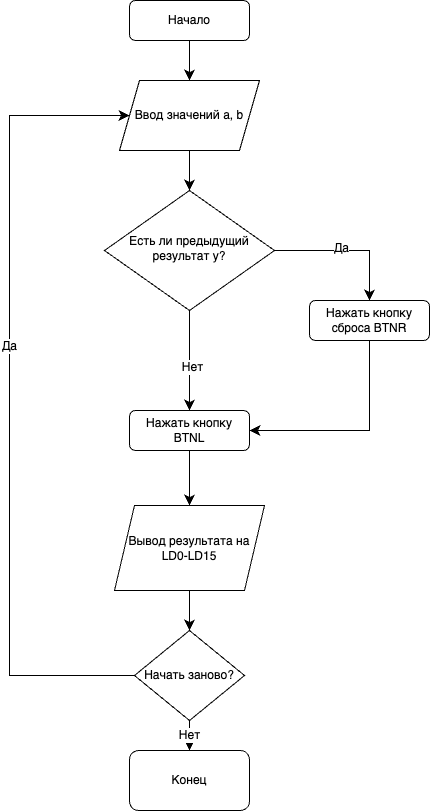

The diagram above was exported from draw.io. Its source (the exported page's mxGraphModel, read from the mxfile embedded in the PNG):
<mxGraphModel dx="1482" dy="880" grid="1" gridSize="10" guides="1" tooltips="1" connect="1" arrows="1" fold="1" page="1" pageScale="1" pageWidth="827" pageHeight="1169" math="0" shadow="0">
  <root>
    <mxCell id="WIyWlLk6GJQsqaUBKTNV-0" />
    <mxCell id="WIyWlLk6GJQsqaUBKTNV-1" parent="WIyWlLk6GJQsqaUBKTNV-0" />
    <mxCell id="0ZZt9G6h_i9HsuQIt7Pu-1" value="" style="edgeStyle=none;curved=1;rounded=0;orthogonalLoop=1;jettySize=auto;html=1;fontSize=12;startSize=8;endSize=8;" edge="1" parent="WIyWlLk6GJQsqaUBKTNV-1" source="WIyWlLk6GJQsqaUBKTNV-3" target="0ZZt9G6h_i9HsuQIt7Pu-0">
      <mxGeometry relative="1" as="geometry" />
    </mxCell>
    <mxCell id="WIyWlLk6GJQsqaUBKTNV-3" value="Начало" style="rounded=1;whiteSpace=wrap;html=1;fontSize=12;glass=0;strokeWidth=1;shadow=0;" parent="WIyWlLk6GJQsqaUBKTNV-1" vertex="1">
      <mxGeometry x="160" y="80" width="120" height="40" as="geometry" />
    </mxCell>
    <mxCell id="0ZZt9G6h_i9HsuQIt7Pu-3" style="edgeStyle=orthogonalEdgeStyle;rounded=0;orthogonalLoop=1;jettySize=auto;html=1;entryX=0.5;entryY=0;entryDx=0;entryDy=0;fontSize=12;startSize=8;endSize=8;" edge="1" parent="WIyWlLk6GJQsqaUBKTNV-1" source="WIyWlLk6GJQsqaUBKTNV-6" target="WIyWlLk6GJQsqaUBKTNV-7">
      <mxGeometry relative="1" as="geometry" />
    </mxCell>
    <mxCell id="0ZZt9G6h_i9HsuQIt7Pu-4" value="Да" style="edgeLabel;html=1;align=center;verticalAlign=middle;resizable=0;points=[];fontSize=12;" vertex="1" connectable="0" parent="0ZZt9G6h_i9HsuQIt7Pu-3">
      <mxGeometry x="-0.0896" y="3" relative="1" as="geometry">
        <mxPoint as="offset" />
      </mxGeometry>
    </mxCell>
    <mxCell id="0ZZt9G6h_i9HsuQIt7Pu-5" value="" style="edgeStyle=none;curved=1;rounded=0;orthogonalLoop=1;jettySize=auto;html=1;fontSize=12;startSize=8;endSize=8;" edge="1" parent="WIyWlLk6GJQsqaUBKTNV-1" source="WIyWlLk6GJQsqaUBKTNV-6" target="WIyWlLk6GJQsqaUBKTNV-12">
      <mxGeometry relative="1" as="geometry" />
    </mxCell>
    <mxCell id="0ZZt9G6h_i9HsuQIt7Pu-7" value="Нет" style="edgeLabel;html=1;align=center;verticalAlign=middle;resizable=0;points=[];fontSize=12;" vertex="1" connectable="0" parent="0ZZt9G6h_i9HsuQIt7Pu-5">
      <mxGeometry x="0.12" y="2" relative="1" as="geometry">
        <mxPoint as="offset" />
      </mxGeometry>
    </mxCell>
    <mxCell id="WIyWlLk6GJQsqaUBKTNV-6" value="Есть ли предыдущий результат y?" style="rhombus;whiteSpace=wrap;html=1;shadow=0;fontFamily=Helvetica;fontSize=12;align=center;strokeWidth=1;spacing=6;spacingTop=-4;" parent="WIyWlLk6GJQsqaUBKTNV-1" vertex="1">
      <mxGeometry x="135" y="270" width="170" height="120" as="geometry" />
    </mxCell>
    <mxCell id="0ZZt9G6h_i9HsuQIt7Pu-6" style="edgeStyle=orthogonalEdgeStyle;rounded=0;orthogonalLoop=1;jettySize=auto;html=1;entryX=1;entryY=0.5;entryDx=0;entryDy=0;fontSize=12;startSize=8;endSize=8;exitX=0.5;exitY=1;exitDx=0;exitDy=0;" edge="1" parent="WIyWlLk6GJQsqaUBKTNV-1" source="WIyWlLk6GJQsqaUBKTNV-7" target="WIyWlLk6GJQsqaUBKTNV-12">
      <mxGeometry relative="1" as="geometry">
        <Array as="points">
          <mxPoint x="400" y="510" />
        </Array>
      </mxGeometry>
    </mxCell>
    <mxCell id="WIyWlLk6GJQsqaUBKTNV-7" value="Нажать кнопку сброса BTNR" style="rounded=1;whiteSpace=wrap;html=1;fontSize=12;glass=0;strokeWidth=1;shadow=0;" parent="WIyWlLk6GJQsqaUBKTNV-1" vertex="1">
      <mxGeometry x="340" y="380" width="120" height="40" as="geometry" />
    </mxCell>
    <mxCell id="0ZZt9G6h_i9HsuQIt7Pu-8" value="" style="edgeStyle=none;curved=1;rounded=0;orthogonalLoop=1;jettySize=auto;html=1;fontSize=12;startSize=8;endSize=8;entryX=0.5;entryY=0;entryDx=0;entryDy=0;" edge="1" parent="WIyWlLk6GJQsqaUBKTNV-1" source="WIyWlLk6GJQsqaUBKTNV-12" target="0ZZt9G6h_i9HsuQIt7Pu-9">
      <mxGeometry relative="1" as="geometry">
        <mxPoint x="220" y="585" as="targetPoint" />
      </mxGeometry>
    </mxCell>
    <mxCell id="WIyWlLk6GJQsqaUBKTNV-12" value="Нажать кнопку BTNL" style="rounded=1;whiteSpace=wrap;html=1;fontSize=12;glass=0;strokeWidth=1;shadow=0;" parent="WIyWlLk6GJQsqaUBKTNV-1" vertex="1">
      <mxGeometry x="160" y="490" width="120" height="40" as="geometry" />
    </mxCell>
    <mxCell id="0ZZt9G6h_i9HsuQIt7Pu-2" value="" style="edgeStyle=none;curved=1;rounded=0;orthogonalLoop=1;jettySize=auto;html=1;fontSize=12;startSize=8;endSize=8;" edge="1" parent="WIyWlLk6GJQsqaUBKTNV-1" source="0ZZt9G6h_i9HsuQIt7Pu-0" target="WIyWlLk6GJQsqaUBKTNV-6">
      <mxGeometry relative="1" as="geometry" />
    </mxCell>
    <mxCell id="0ZZt9G6h_i9HsuQIt7Pu-0" value="Ввод значений a, b" style="shape=parallelogram;perimeter=parallelogramPerimeter;whiteSpace=wrap;html=1;fixedSize=1;" vertex="1" parent="WIyWlLk6GJQsqaUBKTNV-1">
      <mxGeometry x="150" y="160" width="140" height="70" as="geometry" />
    </mxCell>
    <mxCell id="0ZZt9G6h_i9HsuQIt7Pu-11" value="" style="edgeStyle=none;curved=1;rounded=0;orthogonalLoop=1;jettySize=auto;html=1;fontSize=12;startSize=8;endSize=8;" edge="1" parent="WIyWlLk6GJQsqaUBKTNV-1" source="0ZZt9G6h_i9HsuQIt7Pu-9" target="0ZZt9G6h_i9HsuQIt7Pu-10">
      <mxGeometry relative="1" as="geometry" />
    </mxCell>
    <mxCell id="0ZZt9G6h_i9HsuQIt7Pu-9" value="Вывод результата на LD0-LD15" style="shape=parallelogram;perimeter=parallelogramPerimeter;whiteSpace=wrap;html=1;fixedSize=1;" vertex="1" parent="WIyWlLk6GJQsqaUBKTNV-1">
      <mxGeometry x="145" y="585" width="150" height="85" as="geometry" />
    </mxCell>
    <mxCell id="0ZZt9G6h_i9HsuQIt7Pu-12" style="edgeStyle=orthogonalEdgeStyle;rounded=0;orthogonalLoop=1;jettySize=auto;html=1;entryX=0;entryY=0.5;entryDx=0;entryDy=0;fontSize=12;startSize=8;endSize=8;" edge="1" parent="WIyWlLk6GJQsqaUBKTNV-1" source="0ZZt9G6h_i9HsuQIt7Pu-10" target="0ZZt9G6h_i9HsuQIt7Pu-0">
      <mxGeometry relative="1" as="geometry">
        <Array as="points">
          <mxPoint x="40" y="755" />
          <mxPoint x="40" y="195" />
        </Array>
      </mxGeometry>
    </mxCell>
    <mxCell id="0ZZt9G6h_i9HsuQIt7Pu-13" value="Да" style="edgeLabel;html=1;align=center;verticalAlign=middle;resizable=0;points=[];fontSize=12;" vertex="1" connectable="0" parent="0ZZt9G6h_i9HsuQIt7Pu-12">
      <mxGeometry x="0.1304" y="1" relative="1" as="geometry">
        <mxPoint as="offset" />
      </mxGeometry>
    </mxCell>
    <mxCell id="0ZZt9G6h_i9HsuQIt7Pu-15" value="Нет" style="edgeStyle=none;curved=1;rounded=0;orthogonalLoop=1;jettySize=auto;html=1;fontSize=12;startSize=8;endSize=8;" edge="1" parent="WIyWlLk6GJQsqaUBKTNV-1" source="0ZZt9G6h_i9HsuQIt7Pu-10" target="0ZZt9G6h_i9HsuQIt7Pu-14">
      <mxGeometry relative="1" as="geometry" />
    </mxCell>
    <mxCell id="0ZZt9G6h_i9HsuQIt7Pu-10" value="Начать заново?" style="rhombus;whiteSpace=wrap;html=1;" vertex="1" parent="WIyWlLk6GJQsqaUBKTNV-1">
      <mxGeometry x="165" y="710" width="110" height="90" as="geometry" />
    </mxCell>
    <mxCell id="0ZZt9G6h_i9HsuQIt7Pu-14" value="Конец" style="rounded=1;whiteSpace=wrap;html=1;" vertex="1" parent="WIyWlLk6GJQsqaUBKTNV-1">
      <mxGeometry x="160" y="830" width="120" height="60" as="geometry" />
    </mxCell>
  </root>
</mxGraphModel>